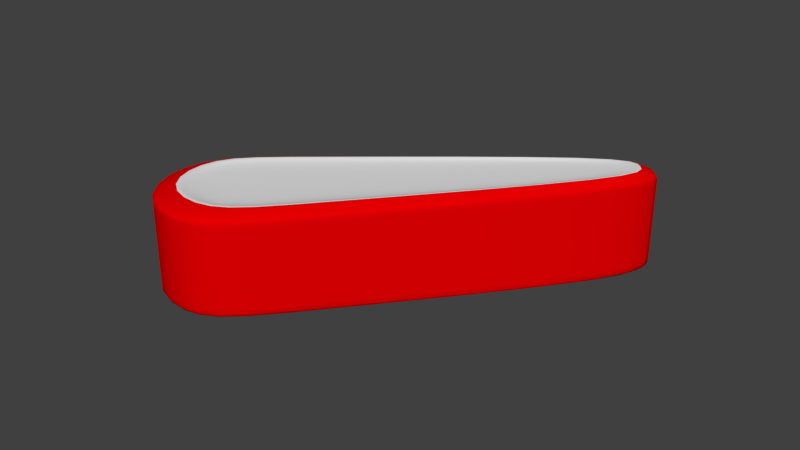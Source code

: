 # Source: Flipper_L.blend  (saved by Blender 2.73.0; exported with 4.5.12 LTS)
import bpy
from mathutils import Matrix  # noqa: F401  (used for matrix-valued properties, if any)

bpy.ops.wm.read_factory_settings(use_empty=True)
scene = bpy.context.scene
scene.name = 'Scene'

# ---- collections
col_collection_1 = bpy.data.collections.new('Collection 1'); scene.collection.children.link(col_collection_1)

# ---- materials (node trees are filled in below, after node groups)
mat_flipper_base = bpy.data.materials.new('Flipper_Base')
mat_flipper_base.alpha_threshold = 0.0
mat_flipper_base.use_transparent_shadow = False
mat_flipper_base.diffuse_color = (0.8, 0.0, 0.0007281, 1.0)
mat_flipper_base.roughness = 0.5
mat_flipper_inner = bpy.data.materials.new('Flipper_Inner')
mat_flipper_inner.alpha_threshold = 0.0
mat_flipper_inner.use_transparent_shadow = False
mat_flipper_inner.roughness = 0.5

# ---- material node trees

# ---- world
world_world = bpy.data.worlds.new('World'); scene.world = world_world
world_world.color = (0.05088, 0.05088, 0.05088)
world_world.use_sun_shadow = False
world_world.sun_shadow_jitter_overblur = 0.0
world_world.cycles.sampling_method = 'MANUAL'
world_world.cycles.sample_map_resolution = 256

# ---- meshes
me_cube_001 = bpy.data.meshes.new('Cube.001')
me_cube_001.from_pydata([(5.913, -0.4756, -0.75), (5.913, 0.4756, -0.75), (-0.7567, 1.154, -0.75), (-0.7567, -1.154, -0.75), (5.913, -0.4756, 0.75), (5.913, 0.4756, 0.75), (-0.7567, 1.154, 0.75), (-0.7567, -1.154, 0.75), (5.913, -0.4756, -2.129e-09), (5.913, 0.0, 0.75), (5.913, 0.4756, -2.129e-09), (5.913, 0.0, -0.75), (0.5476, 1.0, 0.75), (-0.7567, 1.154, -2.129e-09), (0.5476, 1.0, -0.75), (-1.481, 0.0, 0.75), (-0.7567, -1.154, -2.129e-09), (-1.481, 0.0, -0.75), (0.5476, -1.0, 0.75), (0.5476, -1.0, -0.75), (0.5476, 0.0, -0.75), (0.5476, -1.0, -2.129e-09), (-1.481, 0.0, -2.129e-09), (0.5476, 1.0, -2.129e-09), (5.913, 0.0, -2.129e-09), (5.913, -0.4756, 0.7125), (5.913, 0.4756, 0.7125), (-0.7567, 1.154, 0.7125), (-0.7567, -1.154, 0.7125), (0.5476, -1.0, 0.7125), (-1.481, 0.0, 0.7125), (0.5476, 1.0, 0.7125), (5.913, 0.0, 0.7125), (5.913, 0.4756, -0.7125), (-0.7567, 1.154, -0.7125), (-0.7567, -1.154, -0.7125), (5.913, -0.4756, -0.7125), (0.5476, -1.0, -0.7125), (-1.481, 0.0, -0.7125), (0.5476, 1.0, -0.7125), (5.913, 0.0, -0.7125), (5.622, -0.3562, 0.89), (5.622, 0.3562, 0.89), (-0.4098, 0.8644, 0.89), (-0.4098, -0.8644, 0.89), (5.622, 0.0, 0.89), (0.719, 0.749, 0.89), (-1.037, 0.0, 0.89), (0.719, -0.749, 0.89), (5.622, -0.3562, 0.8058), (5.622, 0.3562, 0.8058), (-0.4098, 0.8644, 0.8058), (-0.4098, -0.8644, 0.8058), (5.622, 0.0, 0.8058), (0.719, 0.749, 0.8058), (-1.037, 0.0, 0.8058), (0.719, -0.749, 0.8058), (0.719, 0.0, 0.8058)], [], [(40, 11, 1, 33), (39, 14, 2, 34), (38, 17, 3, 35), (37, 19, 0, 36), (20, 17, 2, 14), (9, 45, 41, 4), (12, 46, 42, 5), (15, 47, 43, 6), (18, 48, 44, 7), (19, 3, 17, 20), (0, 19, 20, 11), (11, 20, 14, 1), (35, 3, 19, 37), (28, 16, 21, 29), (29, 21, 8, 25), (34, 2, 17, 38), (27, 13, 22, 30), (30, 22, 16, 28), (33, 1, 14, 39), (26, 10, 23, 31), (31, 23, 13, 27), (36, 0, 11, 40), (25, 8, 24, 32), (32, 24, 10, 26), (9, 32, 26, 5), (4, 25, 32, 9), (12, 31, 27, 6), (5, 26, 31, 12), (15, 30, 28, 7), (6, 27, 30, 15), (18, 29, 25, 4), (7, 28, 29, 18), (8, 36, 40, 24), (10, 33, 39, 23), (13, 34, 38, 22), (16, 35, 37, 21), (21, 37, 36, 8), (22, 38, 35, 16), (23, 39, 34, 13), (24, 40, 33, 10), (45, 53, 49, 41), (46, 54, 50, 42), (47, 55, 51, 43), (48, 56, 52, 44), (4, 41, 48, 18), (7, 44, 47, 15), (6, 43, 46, 12), (5, 42, 45, 9), (57, 53, 50, 54), (56, 49, 53, 57), (52, 56, 57, 55), (55, 57, 54, 51), (41, 49, 56, 48), (44, 52, 55, 47), (43, 51, 54, 46), (42, 50, 53, 45)])
me_cube_001.polygons.foreach_set('use_smooth', [True] * 56)
me_cube_001.polygons.foreach_set('material_index', [0, 0, 0, 0, 0, 0, 0, 0, 0, 0, 0, 0, 0, 0, 0, 0, 0, 0, 0, 0, 0, 0, 0, 0, 0, 0, 0, 0, 0, 0, 0, 0, 0, 0, 0, 0, 0, 0, 0, 0, 1, 1, 1, 1, 0, 0, 0, 0, 1, 1, 1, 1, 1, 1, 1, 1])
me_cube_001.materials.append(mat_flipper_base)
me_cube_001.materials.append(mat_flipper_inner)
me_cube_001.use_remesh_preserve_volume = False
me_cube_001.use_remesh_preserve_attributes = False
me_cube_001.use_mirror_vertex_groups = False
me_cube_001.update()

# ---- objects
ob_cube = bpy.data.objects.new('Cube', me_cube_001)

# ---- transforms, parenting, visibility, modifiers, constraints
ob_cube.location = (0.0, 0.0, 0.0)
ob_cube.rotation_euler = (0.0, -0.0, 0.7854)
ob_cube.lineart.crease_threshold = 0.0
_m = ob_cube.modifiers.new('Subsurf', 'SUBSURF')
_m.uv_smooth = 'PRESERVE_CORNERS'
_m.quality = 2
_m.levels = 2
_m.show_only_control_edges = False

# ---- collection membership
col_collection_1.objects.link(ob_cube)

# ---- scene / render settings (as saved in the file)
scene.frame_start = 1; scene.frame_end = 60; scene.frame_set(60)
scene.render.engine = 'BLENDER_EEVEE_NEXT'
scene.render.resolution_percentage = 50
scene.render.dither_intensity = 0.0
scene.cycles.use_denoising = False
scene.cycles.samples = 10
scene.cycles.sampling_pattern = 'TABULATED_SOBOL'
scene.cycles.light_sampling_threshold = 0.0
scene.cycles.use_adaptive_sampling = False
scene.cycles.use_light_tree = False
scene.cycles.blur_glossy = 0.0
scene.cycles.pixel_filter_type = 'GAUSSIAN'
scene.cycles.sample_clamp_indirect = 0.0
scene.view_settings.view_transform = 'Standard'
bpy.context.view_layer.update()

# ---- added for rendering (the .blend has no active camera and no usable light): camera, sun
cam_auto = bpy.data.cameras.new('AutoCamera')
cam_auto.lens = 50.0
cam_auto.sensor_width = 36.0
cam_auto.clip_end = 1000.0
ob_auto_camera = bpy.data.objects.new('AutoCamera', cam_auto)
scene.collection.objects.link(ob_auto_camera)
ob_auto_camera.location = (10.6714, -9.3585, 7.35361)
ob_auto_camera.rotation_euler = (1.09748, -7.21219e-08, 0.694738)
scene.camera = ob_auto_camera
light_auto_sun = bpy.data.lights.new('AutoSun', 'SUN')
light_auto_sun.energy = 3.0
light_auto_sun.angle = 0.0523599
ob_auto_sun = bpy.data.objects.new('AutoSun', light_auto_sun)
scene.collection.objects.link(ob_auto_sun)
ob_auto_sun.rotation_euler = (0.872665, 0.174533, 0.523599)
bpy.context.view_layer.update()
